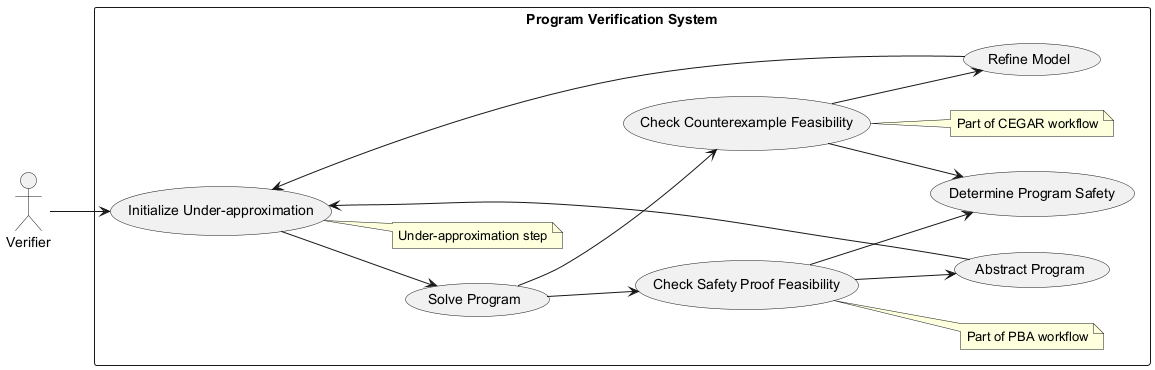

The diagram above was rendered by PlantUML. Its source (embedded in the PNG):
@startuml
left to right direction
actor "Verifier" as v

rectangle "Program Verification System" {
  usecase "Initialize Under-approximation" as UC1
  usecase "Solve Program" as UC2
  usecase "Check Safety Proof Feasibility" as UC3
  usecase "Abstract Program" as UC4
  usecase "Check Counterexample Feasibility" as UC5
  usecase "Refine Model" as UC6
  usecase "Determine Program Safety" as UC7
  
  note right of UC1
    Under-approximation step
  end note
  
  note right of UC3
    Part of PBA workflow
  end note
  
  note right of UC5
    Part of CEGAR workflow
  end note
}

v --> UC1
UC1 --> UC2
UC2 --> UC3
UC2 --> UC5
UC3 --> UC4
UC3 --> UC7
UC5 --> UC6
UC5 --> UC7
UC4 --> UC1
UC6 --> UC1
@enduml